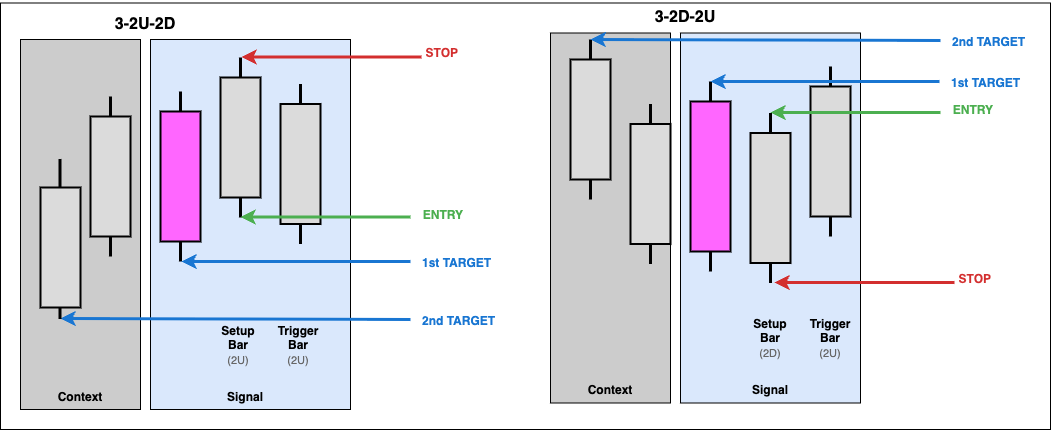

The diagram above was exported from draw.io. Its source (the exported page's mxGraphModel, read from the mxfile embedded in the PNG):
<mxGraphModel dx="2044" dy="703" grid="1" gridSize="10" guides="1" tooltips="1" connect="1" arrows="1" fold="1" page="0" pageScale="1" pageWidth="850" pageHeight="600" math="0" shadow="0">
  <root>
    <mxCell id="0" />
    <mxCell id="1" parent="0" />
    <mxCell id="26" value="" style="whiteSpace=wrap;html=1;" vertex="1" parent="1">
      <mxGeometry x="-20" y="83.5" width="1050" height="426.5" as="geometry" />
    </mxCell>
    <mxCell id="p1-context-box" value="" style="whiteSpace=wrap;html=1;fillColor=#CCCCCC;" parent="1" vertex="1">
      <mxGeometry y="120" width="120" height="370" as="geometry" />
    </mxCell>
    <mxCell id="p1-signal-box" value="" style="whiteSpace=wrap;html=1;fillColor=#DAE8FC;" parent="1" vertex="1">
      <mxGeometry x="130" y="120" width="200" height="370" as="geometry" />
    </mxCell>
    <mxCell id="p1-setup-wick" value="" style="endArrow=none;strokeColor=#000;strokeWidth=3;" parent="1" edge="1">
      <mxGeometry relative="1" as="geometry">
        <mxPoint x="160" y="172" as="sourcePoint" />
        <mxPoint x="160" y="342" as="targetPoint" />
      </mxGeometry>
    </mxCell>
    <mxCell id="p1-setup-body" value="" style="rounded=0;fillColor=#FF66FF;strokeColor=#000;strokeWidth=2;" parent="1" vertex="1">
      <mxGeometry x="140" y="192" width="40" height="130" as="geometry" />
    </mxCell>
    <mxCell id="p1-setup-label1" value="Setup&#10;Bar" style="text;fontSize=12;fontStyle=1;align=center;" parent="1" vertex="1">
      <mxGeometry x="178" y="397.5" width="80" height="20" as="geometry" />
    </mxCell>
    <mxCell id="p1-setup-label2" value="(2U)" style="text;fontSize=11;fontColor=#666;align=center;" parent="1" vertex="1">
      <mxGeometry x="178" y="427.5" width="80" height="20" as="geometry" />
    </mxCell>
    <mxCell id="p1-trigger-wick" value="" style="endArrow=none;strokeColor=#000;strokeWidth=3;" parent="1" edge="1">
      <mxGeometry relative="1" as="geometry">
        <mxPoint x="220" y="138" as="sourcePoint" />
        <mxPoint x="220" y="298" as="targetPoint" />
      </mxGeometry>
    </mxCell>
    <mxCell id="p1-trigger-body" value="" style="rounded=0;fillColor=#DBDBDB;strokeColor=#000;strokeWidth=2;" parent="1" vertex="1">
      <mxGeometry x="200" y="158" width="40" height="120" as="geometry" />
    </mxCell>
    <mxCell id="p1-trigger-label1" value="Trigger&#10;Bar" style="text;fontSize=12;fontStyle=1;align=center;" parent="1" vertex="1">
      <mxGeometry x="238" y="397.5" width="80" height="20" as="geometry" />
    </mxCell>
    <mxCell id="p1-trigger-label2" value="(2U)" style="text;fontSize=11;fontColor=#666;align=center;" parent="1" vertex="1">
      <mxGeometry x="218" y="427.5" width="120" height="20" as="geometry" />
    </mxCell>
    <mxCell id="p1-entry-label" value="ENTRY" style="text;fontSize=12;fontStyle=1;fontColor=#4caf50;align=right;" parent="1" vertex="1">
      <mxGeometry x="400" y="281.5" width="45" height="20" as="geometry" />
    </mxCell>
    <mxCell id="p1-stop-arrow" value="" style="endArrow=classic;html=1;strokeColor=#d32f2f;strokeWidth=3;fillColor=#d32f2f;" parent="1" edge="1">
      <mxGeometry relative="1" as="geometry">
        <mxPoint x="401" y="137.5" as="sourcePoint" />
        <mxPoint x="221" y="137.5" as="targetPoint" />
      </mxGeometry>
    </mxCell>
    <mxCell id="p1-stop-label" value="STOP" style="text;fontSize=12;fontStyle=1;fontColor=#d32f2f;align=right;" parent="1" vertex="1">
      <mxGeometry x="370" y="120" width="70" height="20" as="geometry" />
    </mxCell>
    <mxCell id="p1-target-arrow" value="" style="endArrow=classic;html=1;strokeColor=#1976d2;strokeWidth=3;fillColor=#1976d2;entryX=0.333;entryY=0.754;entryDx=0;entryDy=0;entryPerimeter=0;" parent="1" target="p1-context-box" edge="1">
      <mxGeometry relative="1" as="geometry">
        <mxPoint x="390" y="400" as="sourcePoint" />
        <mxPoint x="86" y="399" as="targetPoint" />
      </mxGeometry>
    </mxCell>
    <mxCell id="p1-target-label" value="2nd TARGET" style="text;fontSize=12;fontStyle=1;fontColor=#1976d2;align=left;" parent="1" vertex="1">
      <mxGeometry x="400" y="388" width="90" height="20" as="geometry" />
    </mxCell>
    <mxCell id="p1-context-label" value="Context" style="text;fontSize=12;fontStyle=1;align=center;" parent="1" vertex="1">
      <mxGeometry x="20" y="463.5" width="80" height="20" as="geometry" />
    </mxCell>
    <mxCell id="p1-signal-label" value="Signal" style="text;fontSize=12;fontStyle=1;align=center;" parent="1" vertex="1">
      <mxGeometry x="200" y="463.5" width="50" height="20" as="geometry" />
    </mxCell>
    <mxCell id="p1-title" value="3-2U-2D" style="text;fontSize=16;fontStyle=1;align=center;" parent="1" vertex="1">
      <mxGeometry x="80" y="87.5" width="90" height="25" as="geometry" />
    </mxCell>
    <mxCell id="p2-context-box" value="" style="whiteSpace=wrap;html=1;fillColor=#CCCCCC;" parent="1" vertex="1">
      <mxGeometry x="530" y="113.5" width="120" height="370" as="geometry" />
    </mxCell>
    <mxCell id="p2-signal-box" value="" style="whiteSpace=wrap;html=1;fillColor=#DAE8FC;" parent="1" vertex="1">
      <mxGeometry x="660" y="113.5" width="180" height="370" as="geometry" />
    </mxCell>
    <mxCell id="p2-ctx-wick" value="" style="endArrow=none;strokeColor=#000;strokeWidth=3;" parent="1" edge="1">
      <mxGeometry relative="1" as="geometry">
        <mxPoint x="630" y="184.5" as="sourcePoint" />
        <mxPoint x="630" y="344.5" as="targetPoint" />
      </mxGeometry>
    </mxCell>
    <mxCell id="p2-ctx-body" value="" style="rounded=0;fillColor=#DBDBDB;strokeColor=#000;strokeWidth=2;" parent="1" vertex="1">
      <mxGeometry x="610" y="204.5" width="40" height="120" as="geometry" />
    </mxCell>
    <mxCell id="p2-setup-wick" value="" style="endArrow=none;strokeColor=#000;strokeWidth=3;" parent="1" edge="1">
      <mxGeometry relative="1" as="geometry">
        <mxPoint x="690" y="162" as="sourcePoint" />
        <mxPoint x="690" y="352" as="targetPoint" />
      </mxGeometry>
    </mxCell>
    <mxCell id="p2-setup-body" value="" style="rounded=0;fillColor=#FF66FF;strokeColor=#000;strokeWidth=2;" parent="1" vertex="1">
      <mxGeometry x="670" y="182" width="40" height="150" as="geometry" />
    </mxCell>
    <mxCell id="p2-setup-label1" value="Setup&#10;Bar" style="text;fontSize=12;fontStyle=1;align=center;" parent="1" vertex="1">
      <mxGeometry x="710" y="391" width="80" height="20" as="geometry" />
    </mxCell>
    <mxCell id="p2-setup-label2" value="(2D)" style="text;fontSize=11;fontColor=#666;align=center;" parent="1" vertex="1">
      <mxGeometry x="710" y="421" width="80" height="20" as="geometry" />
    </mxCell>
    <mxCell id="p2-trigger-wick" value="" style="endArrow=none;strokeColor=#000;strokeWidth=3;" parent="1" edge="1">
      <mxGeometry relative="1" as="geometry">
        <mxPoint x="750" y="193.5" as="sourcePoint" />
        <mxPoint x="750" y="363.5" as="targetPoint" />
      </mxGeometry>
    </mxCell>
    <mxCell id="p2-trigger-body" value="" style="rounded=0;fillColor=#DBDBDB;strokeColor=#000;strokeWidth=2;" parent="1" vertex="1">
      <mxGeometry x="730" y="213.5" width="40" height="130" as="geometry" />
    </mxCell>
    <mxCell id="p2-trigger-label1" value="Trigger&#10;Bar" style="text;fontSize=12;fontStyle=1;align=center;" parent="1" vertex="1">
      <mxGeometry x="770" y="391" width="80" height="20" as="geometry" />
    </mxCell>
    <mxCell id="p2-trigger-label2" value="(2U)" style="text;fontSize=11;fontColor=#666;align=center;" parent="1" vertex="1">
      <mxGeometry x="750" y="421" width="120" height="20" as="geometry" />
    </mxCell>
    <mxCell id="p2-context-label" value="Context" style="text;fontSize=12;fontStyle=1;align=center;" parent="1" vertex="1">
      <mxGeometry x="550" y="457" width="80" height="20" as="geometry" />
    </mxCell>
    <mxCell id="p2-signal-label" value="Signal" style="text;fontSize=12;fontStyle=1;align=center;" parent="1" vertex="1">
      <mxGeometry x="725" y="457" width="50" height="20" as="geometry" />
    </mxCell>
    <mxCell id="p2-title" value="3-2D-2U" style="text;fontSize=16;fontStyle=1;align=center;" parent="1" vertex="1">
      <mxGeometry x="620" y="81" width="90" height="25" as="geometry" />
    </mxCell>
    <mxCell id="4" value="" style="endArrow=none;strokeColor=#000;strokeWidth=3;" parent="1" edge="1">
      <mxGeometry relative="1" as="geometry">
        <mxPoint x="90" y="177" as="sourcePoint" />
        <mxPoint x="90" y="337" as="targetPoint" />
      </mxGeometry>
    </mxCell>
    <mxCell id="p1-ctx-body" value="" style="rounded=0;fillColor=#DBDBDB;strokeColor=#000;strokeWidth=2;" parent="1" vertex="1">
      <mxGeometry x="70" y="197" width="40" height="120" as="geometry" />
    </mxCell>
    <mxCell id="5" value="" style="endArrow=none;strokeColor=#000;strokeWidth=3;" parent="1" edge="1">
      <mxGeometry relative="1" as="geometry">
        <mxPoint x="39.5" y="239.5" as="sourcePoint" />
        <mxPoint x="39.5" y="399.5" as="targetPoint" />
      </mxGeometry>
    </mxCell>
    <mxCell id="3" value="" style="rounded=0;fillColor=#DBDBDB;strokeColor=#000;strokeWidth=2;" parent="1" vertex="1">
      <mxGeometry x="20" y="268" width="40" height="120" as="geometry" />
    </mxCell>
    <mxCell id="6" value="" style="endArrow=none;strokeColor=#000;strokeWidth=3;" parent="1" edge="1">
      <mxGeometry relative="1" as="geometry">
        <mxPoint x="570" y="120" as="sourcePoint" />
        <mxPoint x="570" y="280" as="targetPoint" />
      </mxGeometry>
    </mxCell>
    <mxCell id="7" value="" style="rounded=0;fillColor=#DBDBDB;strokeColor=#000;strokeWidth=2;" parent="1" vertex="1">
      <mxGeometry x="550" y="140" width="40" height="120" as="geometry" />
    </mxCell>
    <mxCell id="11" value="" style="endArrow=none;strokeColor=#000;strokeWidth=3;" parent="1" edge="1">
      <mxGeometry relative="1" as="geometry">
        <mxPoint x="280" y="164.5" as="sourcePoint" />
        <mxPoint x="280" y="324.5" as="targetPoint" />
      </mxGeometry>
    </mxCell>
    <mxCell id="12" value="" style="rounded=0;fillColor=#DBDBDB;strokeColor=#000;strokeWidth=2;" parent="1" vertex="1">
      <mxGeometry x="260" y="184.5" width="40" height="120" as="geometry" />
    </mxCell>
    <mxCell id="p1-entry-arrow" value="" style="endArrow=classic;html=1;strokeColor=#4caf50;strokeWidth=3;fillColor=#4caf50;" parent="1" edge="1">
      <mxGeometry relative="1" as="geometry">
        <mxPoint x="390" y="297.5" as="sourcePoint" />
        <mxPoint x="220" y="297.5" as="targetPoint" />
      </mxGeometry>
    </mxCell>
    <mxCell id="14" value="" style="endArrow=classic;html=1;strokeColor=#1976d2;strokeWidth=3;fillColor=#1976d2;" parent="1" edge="1">
      <mxGeometry relative="1" as="geometry">
        <mxPoint x="390" y="342" as="sourcePoint" />
        <mxPoint x="161" y="342" as="targetPoint" />
      </mxGeometry>
    </mxCell>
    <mxCell id="15" value="1st TARGET" style="text;fontSize=12;fontStyle=1;fontColor=#1976d2;align=left;" parent="1" vertex="1">
      <mxGeometry x="400" y="330" width="90" height="20" as="geometry" />
    </mxCell>
    <mxCell id="16" value="" style="endArrow=none;strokeColor=#000;strokeWidth=3;" parent="1" edge="1">
      <mxGeometry relative="1" as="geometry">
        <mxPoint x="810" y="147" as="sourcePoint" />
        <mxPoint x="810" y="317" as="targetPoint" />
      </mxGeometry>
    </mxCell>
    <mxCell id="17" value="" style="rounded=0;fillColor=#DBDBDB;strokeColor=#000;strokeWidth=2;" parent="1" vertex="1">
      <mxGeometry x="790" y="167" width="40" height="130" as="geometry" />
    </mxCell>
    <mxCell id="18" value="" style="endArrow=classic;html=1;strokeColor=#1976d2;strokeWidth=3;fillColor=#1976d2;" parent="1" edge="1">
      <mxGeometry relative="1" as="geometry">
        <mxPoint x="919" y="162" as="sourcePoint" />
        <mxPoint x="690" y="162" as="targetPoint" />
      </mxGeometry>
    </mxCell>
    <mxCell id="19" value="1st TARGET" style="text;fontSize=12;fontStyle=1;fontColor=#1976d2;align=left;" parent="1" vertex="1">
      <mxGeometry x="929" y="150" width="90" height="20" as="geometry" />
    </mxCell>
    <mxCell id="20" value="" style="endArrow=classic;html=1;strokeColor=#1976d2;strokeWidth=3;fillColor=#1976d2;entryX=0.333;entryY=0.754;entryDx=0;entryDy=0;entryPerimeter=0;" parent="1" edge="1">
      <mxGeometry relative="1" as="geometry">
        <mxPoint x="920" y="121" as="sourcePoint" />
        <mxPoint x="570" y="120" as="targetPoint" />
      </mxGeometry>
    </mxCell>
    <mxCell id="21" value="2nd TARGET" style="text;fontSize=12;fontStyle=1;fontColor=#1976d2;align=left;" parent="1" vertex="1">
      <mxGeometry x="930" y="109" width="90" height="20" as="geometry" />
    </mxCell>
    <mxCell id="22" value="ENTRY" style="text;fontSize=12;fontStyle=1;fontColor=#4caf50;align=right;" parent="1" vertex="1">
      <mxGeometry x="930" y="177" width="45" height="20" as="geometry" />
    </mxCell>
    <mxCell id="23" value="" style="endArrow=classic;html=1;strokeColor=#4caf50;strokeWidth=3;fillColor=#4caf50;" parent="1" edge="1">
      <mxGeometry relative="1" as="geometry">
        <mxPoint x="920" y="193" as="sourcePoint" />
        <mxPoint x="750" y="193" as="targetPoint" />
      </mxGeometry>
    </mxCell>
    <mxCell id="24" value="" style="endArrow=classic;html=1;strokeColor=#d32f2f;strokeWidth=3;fillColor=#d32f2f;" parent="1" edge="1">
      <mxGeometry relative="1" as="geometry">
        <mxPoint x="934" y="363" as="sourcePoint" />
        <mxPoint x="754" y="363" as="targetPoint" />
      </mxGeometry>
    </mxCell>
    <mxCell id="25" value="STOP" style="text;fontSize=12;fontStyle=1;fontColor=#d32f2f;align=right;" parent="1" vertex="1">
      <mxGeometry x="903" y="345.5" width="70" height="20" as="geometry" />
    </mxCell>
  </root>
</mxGraphModel>